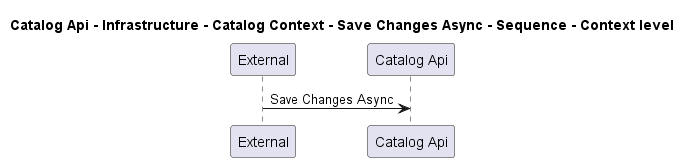

The diagram above was rendered by PlantUML. Its source (embedded in the PNG):
@startuml
!pragma layout smetana

title Catalog Api - Infrastructure - Catalog Context - Save Changes Async - Sequence - Context level

participant "External" as C4InterFlow.SoftwareSystems.ExternalSystem
participant "Catalog Api" as dotnet.eShop.Architecture.SoftwareSystems.CatalogApi

C4InterFlow.SoftwareSystems.ExternalSystem -> dotnet.eShop.Architecture.SoftwareSystems.CatalogApi : Save Changes Async


@enduml